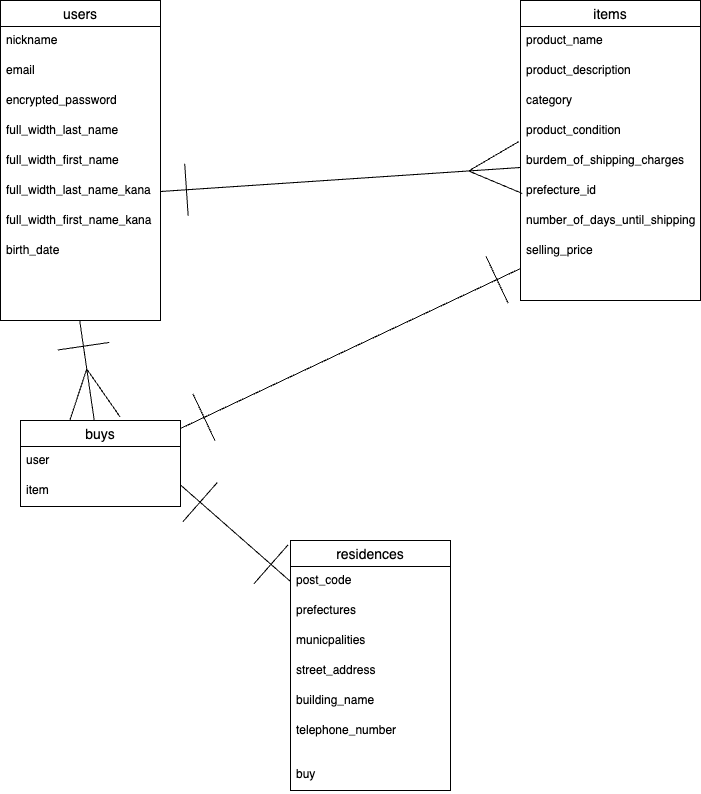

The diagram above was exported from draw.io. Its source (the exported page's mxGraphModel, read from the mxfile embedded in the PNG):
<mxGraphModel dx="1030" dy="1110" grid="1" gridSize="10" guides="1" tooltips="1" connect="1" arrows="1" fold="1" page="1" pageScale="1" pageWidth="827" pageHeight="1169" math="0" shadow="0">
  <root>
    <mxCell id="0" />
    <mxCell id="1" parent="0" />
    <mxCell id="2" value="users" style="swimlane;fontStyle=0;childLayout=stackLayout;horizontal=1;startSize=26;horizontalStack=0;resizeParent=1;resizeParentMax=0;resizeLast=0;collapsible=1;marginBottom=0;align=center;fontSize=14;" vertex="1" parent="1">
      <mxGeometry x="20" y="120" width="160" height="320" as="geometry" />
    </mxCell>
    <mxCell id="3" value="nickname" style="text;strokeColor=none;fillColor=none;spacingLeft=4;spacingRight=4;overflow=hidden;rotatable=0;points=[[0,0.5],[1,0.5]];portConstraint=eastwest;fontSize=12;" vertex="1" parent="2">
      <mxGeometry y="26" width="160" height="30" as="geometry" />
    </mxCell>
    <mxCell id="4" value="email" style="text;strokeColor=none;fillColor=none;spacingLeft=4;spacingRight=4;overflow=hidden;rotatable=0;points=[[0,0.5],[1,0.5]];portConstraint=eastwest;fontSize=12;" vertex="1" parent="2">
      <mxGeometry y="56" width="160" height="30" as="geometry" />
    </mxCell>
    <mxCell id="19" value="encrypted_password" style="text;strokeColor=none;fillColor=none;spacingLeft=4;spacingRight=4;overflow=hidden;rotatable=0;points=[[0,0.5],[1,0.5]];portConstraint=eastwest;fontSize=12;" vertex="1" parent="2">
      <mxGeometry y="86" width="160" height="30" as="geometry" />
    </mxCell>
    <mxCell id="21" value="full_width_last_name" style="text;strokeColor=none;fillColor=none;spacingLeft=4;spacingRight=4;overflow=hidden;rotatable=0;points=[[0,0.5],[1,0.5]];portConstraint=eastwest;fontSize=12;" vertex="1" parent="2">
      <mxGeometry y="116" width="160" height="30" as="geometry" />
    </mxCell>
    <mxCell id="67" value="full_width_first_name" style="text;strokeColor=none;fillColor=none;spacingLeft=4;spacingRight=4;overflow=hidden;rotatable=0;points=[[0,0.5],[1,0.5]];portConstraint=eastwest;fontSize=12;" vertex="1" parent="2">
      <mxGeometry y="146" width="160" height="30" as="geometry" />
    </mxCell>
    <mxCell id="22" value="full_width_last_name_kana" style="text;strokeColor=none;fillColor=none;spacingLeft=4;spacingRight=4;overflow=hidden;rotatable=0;points=[[0,0.5],[1,0.5]];portConstraint=eastwest;fontSize=12;" vertex="1" parent="2">
      <mxGeometry y="176" width="160" height="30" as="geometry" />
    </mxCell>
    <mxCell id="69" value="full_width_first_name_kana" style="text;strokeColor=none;fillColor=none;spacingLeft=4;spacingRight=4;overflow=hidden;rotatable=0;points=[[0,0.5],[1,0.5]];portConstraint=eastwest;fontSize=12;" vertex="1" parent="2">
      <mxGeometry y="206" width="160" height="30" as="geometry" />
    </mxCell>
    <mxCell id="5" value="birth_date" style="text;strokeColor=none;fillColor=none;spacingLeft=4;spacingRight=4;overflow=hidden;rotatable=0;points=[[0,0.5],[1,0.5]];portConstraint=eastwest;fontSize=12;" vertex="1" parent="2">
      <mxGeometry y="236" width="160" height="84" as="geometry" />
    </mxCell>
    <mxCell id="23" value="items" style="swimlane;fontStyle=0;childLayout=stackLayout;horizontal=1;startSize=26;horizontalStack=0;resizeParent=1;resizeParentMax=0;resizeLast=0;collapsible=1;marginBottom=0;align=center;fontSize=14;" vertex="1" parent="1">
      <mxGeometry x="540" y="120" width="180" height="300" as="geometry" />
    </mxCell>
    <mxCell id="25" value="product_name" style="text;strokeColor=none;fillColor=none;spacingLeft=4;spacingRight=4;overflow=hidden;rotatable=0;points=[[0,0.5],[1,0.5]];portConstraint=eastwest;fontSize=12;" vertex="1" parent="23">
      <mxGeometry y="26" width="180" height="30" as="geometry" />
    </mxCell>
    <mxCell id="37" value="product_description" style="text;strokeColor=none;fillColor=none;spacingLeft=4;spacingRight=4;overflow=hidden;rotatable=0;points=[[0,0.5],[1,0.5]];portConstraint=eastwest;fontSize=12;" vertex="1" parent="23">
      <mxGeometry y="56" width="180" height="30" as="geometry" />
    </mxCell>
    <mxCell id="27" value="category" style="text;strokeColor=none;fillColor=none;spacingLeft=4;spacingRight=4;overflow=hidden;rotatable=0;points=[[0,0.5],[1,0.5]];portConstraint=eastwest;fontSize=12;" vertex="1" parent="23">
      <mxGeometry y="86" width="180" height="30" as="geometry" />
    </mxCell>
    <mxCell id="28" value="product_condition" style="text;strokeColor=none;fillColor=none;spacingLeft=4;spacingRight=4;overflow=hidden;rotatable=0;points=[[0,0.5],[1,0.5]];portConstraint=eastwest;fontSize=12;" vertex="1" parent="23">
      <mxGeometry y="116" width="180" height="30" as="geometry" />
    </mxCell>
    <mxCell id="29" value="burdem_of_shipping_charges" style="text;strokeColor=none;fillColor=none;spacingLeft=4;spacingRight=4;overflow=hidden;rotatable=0;points=[[0,0.5],[1,0.5]];portConstraint=eastwest;fontSize=12;" vertex="1" parent="23">
      <mxGeometry y="146" width="180" height="30" as="geometry" />
    </mxCell>
    <mxCell id="30" value="prefecture_id" style="text;strokeColor=none;fillColor=none;spacingLeft=4;spacingRight=4;overflow=hidden;rotatable=0;points=[[0,0.5],[1,0.5]];portConstraint=eastwest;fontSize=12;" vertex="1" parent="23">
      <mxGeometry y="176" width="180" height="30" as="geometry" />
    </mxCell>
    <mxCell id="42" value="number_of_days_until_shipping" style="text;strokeColor=none;fillColor=none;spacingLeft=4;spacingRight=4;overflow=hidden;rotatable=0;points=[[0,0.5],[1,0.5]];portConstraint=eastwest;fontSize=12;" vertex="1" parent="23">
      <mxGeometry y="206" width="180" height="30" as="geometry" />
    </mxCell>
    <mxCell id="31" value="selling_price" style="text;strokeColor=none;fillColor=none;spacingLeft=4;spacingRight=4;overflow=hidden;rotatable=0;points=[[0,0.5],[1,0.5]];portConstraint=eastwest;fontSize=12;" vertex="1" parent="23">
      <mxGeometry y="236" width="180" height="64" as="geometry" />
    </mxCell>
    <mxCell id="33" style="edgeStyle=none;html=1;endArrow=ERmany;endFill=0;startArrow=ERone;startFill=0;exitX=1;exitY=0.5;exitDx=0;exitDy=0;jumpSize=15;startSize=50;endSize=50;" edge="1" parent="1" source="22" target="29">
      <mxGeometry relative="1" as="geometry">
        <mxPoint x="210" y="311" as="sourcePoint" />
      </mxGeometry>
    </mxCell>
    <mxCell id="56" style="edgeStyle=none;html=1;exitX=1;exitY=0.75;exitDx=0;exitDy=0;entryX=0;entryY=0.5;entryDx=0;entryDy=0;endArrow=ERone;endFill=0;startArrow=ERone;startFill=0;endSize=50;startSize=50;" edge="1" parent="1" source="43" target="48">
      <mxGeometry relative="1" as="geometry" />
    </mxCell>
    <mxCell id="83" style="edgeStyle=none;jumpSize=15;html=1;startArrow=ERmany;startFill=0;endArrow=ERone;endFill=0;startSize=50;endSize=50;entryX=0.495;entryY=1;entryDx=0;entryDy=0;entryPerimeter=0;" edge="1" parent="1" source="43" target="5">
      <mxGeometry relative="1" as="geometry">
        <mxPoint x="100" y="460" as="targetPoint" />
      </mxGeometry>
    </mxCell>
    <mxCell id="43" value="buys" style="swimlane;fontStyle=0;childLayout=stackLayout;horizontal=1;startSize=26;horizontalStack=0;resizeParent=1;resizeParentMax=0;resizeLast=0;collapsible=1;marginBottom=0;align=center;fontSize=14;" vertex="1" parent="1">
      <mxGeometry x="40" y="540" width="160" height="86" as="geometry" />
    </mxCell>
    <mxCell id="90" value="user" style="text;strokeColor=none;fillColor=none;spacingLeft=4;spacingRight=4;overflow=hidden;rotatable=0;points=[[0,0.5],[1,0.5]];portConstraint=eastwest;fontSize=12;sketch=0;" vertex="1" parent="43">
      <mxGeometry y="26" width="160" height="30" as="geometry" />
    </mxCell>
    <mxCell id="91" value="item" style="text;strokeColor=none;fillColor=none;spacingLeft=4;spacingRight=4;overflow=hidden;rotatable=0;points=[[0,0.5],[1,0.5]];portConstraint=eastwest;fontSize=12;sketch=0;" vertex="1" parent="43">
      <mxGeometry y="56" width="160" height="30" as="geometry" />
    </mxCell>
    <mxCell id="47" value="residences" style="swimlane;fontStyle=0;childLayout=stackLayout;horizontal=1;startSize=26;horizontalStack=0;resizeParent=1;resizeParentMax=0;resizeLast=0;collapsible=1;marginBottom=0;align=center;fontSize=14;" vertex="1" parent="1">
      <mxGeometry x="310" y="660" width="160" height="250" as="geometry" />
    </mxCell>
    <mxCell id="48" value="post_code" style="text;strokeColor=none;fillColor=none;spacingLeft=4;spacingRight=4;overflow=hidden;rotatable=0;points=[[0,0.5],[1,0.5]];portConstraint=eastwest;fontSize=12;" vertex="1" parent="47">
      <mxGeometry y="26" width="160" height="30" as="geometry" />
    </mxCell>
    <mxCell id="49" value="prefectures" style="text;strokeColor=none;fillColor=none;spacingLeft=4;spacingRight=4;overflow=hidden;rotatable=0;points=[[0,0.5],[1,0.5]];portConstraint=eastwest;fontSize=12;" vertex="1" parent="47">
      <mxGeometry y="56" width="160" height="30" as="geometry" />
    </mxCell>
    <mxCell id="51" value="municpalities" style="text;strokeColor=none;fillColor=none;spacingLeft=4;spacingRight=4;overflow=hidden;rotatable=0;points=[[0,0.5],[1,0.5]];portConstraint=eastwest;fontSize=12;" vertex="1" parent="47">
      <mxGeometry y="86" width="160" height="30" as="geometry" />
    </mxCell>
    <mxCell id="52" value="street_address" style="text;strokeColor=none;fillColor=none;spacingLeft=4;spacingRight=4;overflow=hidden;rotatable=0;points=[[0,0.5],[1,0.5]];portConstraint=eastwest;fontSize=12;" vertex="1" parent="47">
      <mxGeometry y="116" width="160" height="30" as="geometry" />
    </mxCell>
    <mxCell id="53" value="building_name" style="text;strokeColor=none;fillColor=none;spacingLeft=4;spacingRight=4;overflow=hidden;rotatable=0;points=[[0,0.5],[1,0.5]];portConstraint=eastwest;fontSize=12;" vertex="1" parent="47">
      <mxGeometry y="146" width="160" height="30" as="geometry" />
    </mxCell>
    <mxCell id="50" value="telephone_number" style="text;strokeColor=none;fillColor=none;spacingLeft=4;spacingRight=4;overflow=hidden;rotatable=0;points=[[0,0.5],[1,0.5]];portConstraint=eastwest;fontSize=12;" vertex="1" parent="47">
      <mxGeometry y="176" width="160" height="44" as="geometry" />
    </mxCell>
    <mxCell id="92" value="buy" style="text;strokeColor=none;fillColor=none;spacingLeft=4;spacingRight=4;overflow=hidden;rotatable=0;points=[[0,0.5],[1,0.5]];portConstraint=eastwest;fontSize=12;sketch=0;" vertex="1" parent="47">
      <mxGeometry y="220" width="160" height="30" as="geometry" />
    </mxCell>
    <mxCell id="54" style="edgeStyle=none;html=1;exitX=0;exitY=0.5;exitDx=0;exitDy=0;endArrow=ERone;endFill=0;startArrow=ERone;startFill=0;endSize=50;startSize=50;" edge="1" parent="1" source="31">
      <mxGeometry relative="1" as="geometry">
        <mxPoint x="200" y="548" as="targetPoint" />
      </mxGeometry>
    </mxCell>
  </root>
</mxGraphModel>